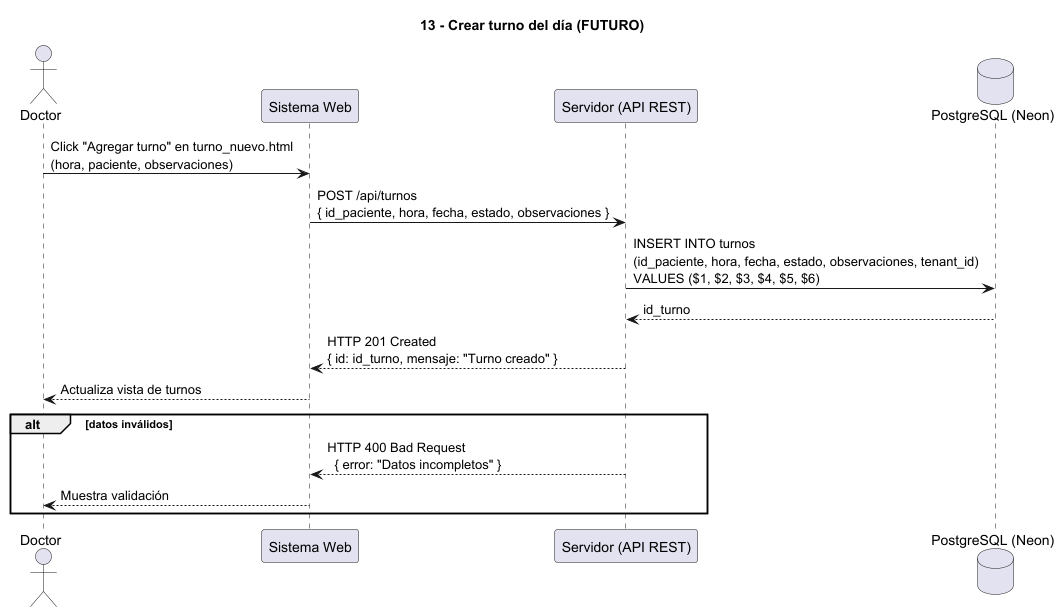

The diagram above was rendered by PlantUML. Its source (embedded in the PNG):
@startuml
' Diagrama 13 - Crear turno del día
' ⚠ FUNCIONALIDAD FUTURA - No implementada en el MVP actual
title 13 - Crear turno del día (FUTURO)

actor Doctor
participant "Sistema Web" as Web
participant "Servidor (API REST)" as Server
database "PostgreSQL (Neon)" as DB

Doctor -> Web : Click "Agregar turno" en turno_nuevo.html\n(hora, paciente, observaciones)

Web -> Server : POST /api/turnos\n{ id_paciente, hora, fecha, estado, observaciones }

Server -> DB : INSERT INTO turnos\n(id_paciente, hora, fecha, estado, observaciones, tenant_id)\nVALUES ($1, $2, $3, $4, $5, $6)
DB --> Server : id_turno

Server --> Web : HTTP 201 Created\n{ id: id_turno, mensaje: "Turno creado" }
Web --> Doctor : Actualiza vista de turnos

alt datos inválidos
  Server --> Web : HTTP 400 Bad Request\n  { error: "Datos incompletos" }
  Web --> Doctor : Muestra validación
end

@enduml